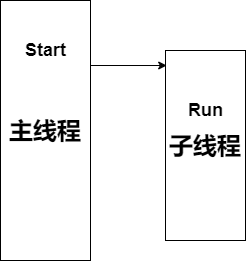

The diagram above was exported from draw.io. Its source (the exported page's mxGraphModel, read from the mxfile embedded in the PNG):
<mxGraphModel dx="1264" dy="632" grid="1" gridSize="10" guides="1" tooltips="1" connect="1" arrows="1" fold="1" page="1" pageScale="1" pageWidth="827" pageHeight="1169" math="0" shadow="0">
  <root>
    <mxCell id="0" />
    <mxCell id="1" parent="0" />
    <mxCell id="TpioGcyu7QfdK4H0PRM4-11" style="edgeStyle=orthogonalEdgeStyle;rounded=0;orthogonalLoop=1;jettySize=auto;html=1;exitX=1;exitY=0.25;exitDx=0;exitDy=0;entryX=0.015;entryY=0.079;entryDx=0;entryDy=0;entryPerimeter=0;" edge="1" parent="1" source="TpioGcyu7QfdK4H0PRM4-3" target="TpioGcyu7QfdK4H0PRM4-4">
      <mxGeometry relative="1" as="geometry" />
    </mxCell>
    <mxCell id="TpioGcyu7QfdK4H0PRM4-3" value="&lt;font style=&quot;font-size: 24px&quot;&gt;&lt;b&gt;主线程&lt;/b&gt;&lt;/font&gt;" style="rounded=0;whiteSpace=wrap;html=1;rotation=0;" vertex="1" parent="1">
      <mxGeometry x="125" y="240" width="90" height="260" as="geometry" />
    </mxCell>
    <mxCell id="TpioGcyu7QfdK4H0PRM4-4" value="&lt;font style=&quot;font-size: 24px&quot;&gt;&lt;b&gt;子线程&lt;/b&gt;&lt;/font&gt;" style="rounded=0;whiteSpace=wrap;html=1;rotation=0;" vertex="1" parent="1">
      <mxGeometry x="290" y="290" width="80" height="190" as="geometry" />
    </mxCell>
    <mxCell id="TpioGcyu7QfdK4H0PRM4-7" value="&lt;font style=&quot;font-size: 18px&quot;&gt;&lt;b&gt;Start&lt;/b&gt;&lt;/font&gt;" style="text;html=1;align=center;verticalAlign=middle;resizable=0;points=[];autosize=1;strokeColor=none;fillColor=none;" vertex="1" parent="1">
      <mxGeometry x="140" y="280" width="60" height="20" as="geometry" />
    </mxCell>
    <mxCell id="TpioGcyu7QfdK4H0PRM4-8" value="&lt;font style=&quot;font-size: 18px&quot;&gt;&lt;b&gt;Run&lt;/b&gt;&lt;/font&gt;" style="text;html=1;align=center;verticalAlign=middle;resizable=0;points=[];autosize=1;strokeColor=none;fillColor=none;" vertex="1" parent="1">
      <mxGeometry x="305" y="340" width="50" height="20" as="geometry" />
    </mxCell>
  </root>
</mxGraphModel>